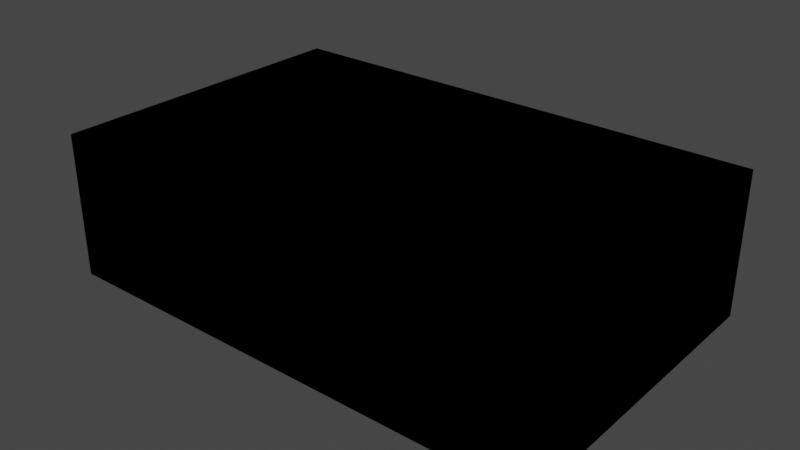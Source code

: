 # Source: Soap01.blend  (saved by Blender 4.2.66; exported with 4.5.12 LTS)
import bpy
from mathutils import Matrix  # noqa: F401  (used for matrix-valued properties, if any)

bpy.ops.wm.read_factory_settings(use_empty=True)
scene = bpy.context.scene
scene.name = 'Scene'

# ---- collections
col_collection = bpy.data.collections.new('Collection'); scene.collection.children.link(col_collection)

# ---- images (referenced by path relative to the original .blend; pixels are not part of the script)
import os
ASSET_DIR = os.environ.get("B2B_ASSET_DIR", "")  # directory of the original .blend (textures are referenced by path, not embedded)
HERE = os.path.dirname(os.path.abspath(__file__))  # packed textures are extracted next to this script under _unpacked/

def load_image(name, relpath, width, height, colorspace="sRGB"):
    """Load a texture the original file referenced (path relative to the .blend, or extracted next to this script)."""
    p = next((c for c in (os.path.join(HERE, relpath), os.path.join(ASSET_DIR, relpath)) if relpath and os.path.exists(c)), "")
    if p:
        img = bpy.data.images.load(p, check_existing=True)
        img.name = name
    else:  # same state as the original file: an image datablock whose file is absent (Cycles renders it pink)
        img = bpy.data.images.new(name, width, height)
        img.source = "FILE"
        img.filepath = "//" + (relpath or name)
    img.colorspace_settings.name = colorspace
    return img
img_soap01_a_png = load_image('Soap01_a.png', 'Soap01_a.png', 1024, 1024, 'sRGB')

# ---- materials (node trees are filled in below, after node groups)
mat_primary = bpy.data.materials.new('Primary')
mat_primary.alpha_threshold = 0.0
mat_primary.use_transparent_shadow = False
mat_primary.roughness = 0.5
mat_primary.line_color = (0.0, 0.0, 0.0, 1.0)

# ---- material node trees
mat_primary.use_nodes = True; mat_primary.node_tree.nodes.clear()
_N = mat_primary.node_tree.nodes; _L = mat_primary.node_tree.links
n0 = _N.new('ShaderNodeOutputMaterial'); n0.name = 'Material Output'; n0.location = (300, 300)
n1 = _N.new('ShaderNodeBsdfPrincipled'); n1.name = 'Principled BSDF'; n1.location = (10, 300)
n1.distribution = 'GGX'
n1.subsurface_method = 'RANDOM_WALK_SKIN'
n1.inputs[3].default_value = 1.45
n1.inputs[27].default_value = (0.0, 0.0, 0.0, 1.0)
n1.inputs[28].default_value = 1.0
n2 = _N.new('ShaderNodeTexImage'); n2.name = 'Image Texture'; n2.location = (-280, 280)
n2.image = img_soap01_a_png
n2.interpolation = 'Closest'
_L.new(n1.outputs[0], n0.inputs[0])
_L.new(n2.outputs[0], n1.inputs[0])
n0.is_active_output = True

# ---- world
world_world = bpy.data.worlds.new('World'); scene.world = world_world
world_world.use_nodes = True; world_world.node_tree.nodes.clear()
_N = world_world.node_tree.nodes; _L = world_world.node_tree.links
n0 = _N.new('ShaderNodeOutputWorld'); n0.name = 'World Output'; n0.location = (300, 300)
n1 = _N.new('ShaderNodeBackground'); n1.name = 'Background'; n1.location = (10, 300)
n1.inputs[0].default_value = (0.05088, 0.05088, 0.05088, 1.0)
_L.new(n1.outputs[0], n0.inputs[0])
n0.is_active_output = True
world_world.color = (0.05088, 0.05088, 0.05088)
world_world.use_sun_shadow = False
world_world.sun_shadow_jitter_overblur = 0.0

# ---- meshes
me_cube = bpy.data.meshes.new('Cube')
me_cube.from_pydata([(0.123, -0.07812, 0.07031), (0.123, 0.07812, 0.07031), (0.123, -0.07812, 0.0), (0.123, 0.07812, 9.313e-09), (-0.123, -0.07812, 0.07031), (-0.123, 0.07812, 0.07031), (-0.123, -0.07812, 0.0), (-0.123, 0.07812, 9.313e-09)], [], [(0, 4, 6, 2), (3, 2, 6, 7), (7, 6, 4, 5), (5, 1, 3, 7), (1, 0, 2, 3), (5, 4, 0, 1)])
_uv = me_cube.uv_layers.new(name='UVMap')
_uv.uv.foreach_set('vector', [0.4, 0.4167, 0.0, 0.4167, 0.0, 0.5833, 0.4, 0.5833, 0.0, 0.4167, 0.0, 0.0, 0.4, 0.0, 0.4, 0.4167, 0.0, 0.5833, 0.25, 0.5833, 0.25, 0.4167, 0.0, 0.4167, 0.4, 0.5833, 0.0, 0.5833, 0.0, 0.4167, 0.4, 0.4167, 0.4, 0.5833, 0.4, 1.0, 0.5, 1.0, 0.5, 0.5833, 0.0, 0.5833, 0.0, 1.0, 0.4, 1.0, 0.4, 0.5833])
me_cube.materials.append(mat_primary)
me_cube.use_mirror_vertex_groups = False
me_cube.update()
me_cube_001 = bpy.data.meshes.new('Cube.001')
me_cube_001.from_pydata([(0.123, -0.07812, 0.07031), (0.123, 0.07812, 0.07031), (0.123, -0.07812, 0.0), (0.123, 0.07812, 9.313e-09), (-0.123, -0.07812, 0.07031), (-0.123, 0.07812, 0.07031), (-0.123, -0.07812, 0.0), (-0.123, 0.07812, 9.313e-09)], [], [(0, 4, 6, 2), (3, 2, 6, 7), (7, 6, 4, 5), (5, 1, 3, 7), (1, 0, 2, 3), (5, 4, 0, 1)])
_uv = me_cube_001.uv_layers.new(name='UVMap')
_uv.uv.foreach_set('vector', [0.9, 0.4167, 0.5, 0.4167, 0.5, 0.5833, 0.9, 0.5833, 0.5, 0.4167, 0.5, 0.0, 0.9, 0.0, 0.9, 0.4167, 0.5, 0.5833, 0.75, 0.5833, 0.75, 0.4167, 0.5, 0.4167, 0.9, 0.5833, 0.5, 0.5833, 0.5, 0.4167, 0.9, 0.4167, 0.9, 0.5833, 0.9, 1.0, 1.0, 1.0, 1.0, 0.5833, 0.5, 0.5833, 0.5, 1.0, 0.9, 1.0, 0.9, 0.5833])
me_cube_001.materials.append(mat_primary)
me_cube_001.use_mirror_vertex_groups = False
me_cube_001.update()

# ---- objects
ob_soap01b = bpy.data.objects.new('Soap01b', me_cube)
ob_soap01a = bpy.data.objects.new('Soap01a', me_cube_001)

# ---- transforms, parenting, visibility, modifiers, constraints
ob_soap01b.location = (0.0, 0.0, 0.0)
ob_soap01b.lock_rotations_4d = False
ob_soap01b.empty_display_type = 'ARROWS'
ob_soap01b.lineart.crease_threshold = 0.0
ob_soap01a.location = (0.0, 0.0, 0.0)
ob_soap01a.lock_rotations_4d = False
ob_soap01a.empty_display_type = 'ARROWS'
ob_soap01a.lineart.crease_threshold = 0.0

# ---- collection membership
col_collection.objects.link(ob_soap01b)
col_collection.objects.link(ob_soap01a)

# ---- scene / render settings (as saved in the file)
scene.frame_start = 1; scene.frame_end = 250; scene.frame_set(1)
scene.render.engine = 'BLENDER_EEVEE_NEXT'
scene.cycles.sampling_pattern = 'TABULATED_SOBOL'
scene.view_settings.view_transform = 'Filmic'
bpy.context.view_layer.update()

# ---- added for rendering (the .blend has no active camera and no usable light): camera, sun
cam_auto = bpy.data.cameras.new('AutoCamera')
cam_auto.lens = 50.0
cam_auto.sensor_width = 36.0
cam_auto.clip_end = 1000.0
ob_auto_camera = bpy.data.objects.new('AutoCamera', cam_auto)
scene.collection.objects.link(ob_auto_camera)
ob_auto_camera.location = (0.277444, -0.332933, 0.257111)
ob_auto_camera.rotation_euler = (1.09748, -7.21219e-08, 0.694738)
scene.camera = ob_auto_camera
light_auto_sun = bpy.data.lights.new('AutoSun', 'SUN')
light_auto_sun.energy = 3.0
light_auto_sun.angle = 0.0523599
ob_auto_sun = bpy.data.objects.new('AutoSun', light_auto_sun)
scene.collection.objects.link(ob_auto_sun)
ob_auto_sun.rotation_euler = (0.872665, 0.174533, 0.523599)
bpy.context.view_layer.update()
